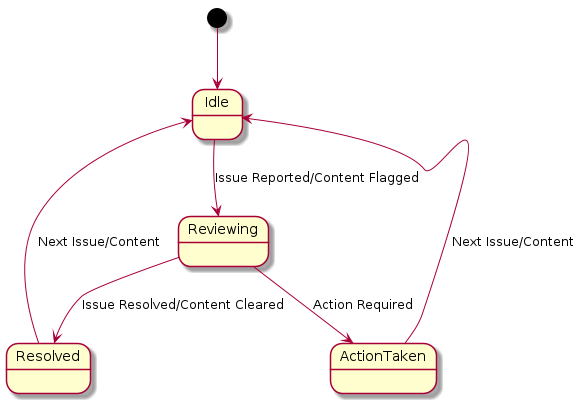

The diagram above was rendered by PlantUML. Its source (embedded in the PNG):
@startuml
[*] --> Idle
Idle --> Reviewing : Issue Reported/Content Flagged
Reviewing --> Resolved : Issue Resolved/Content Cleared
Reviewing --> ActionTaken : Action Required
Resolved --> Idle : Next Issue/Content
ActionTaken --> Idle : Next Issue/Content
@enduml